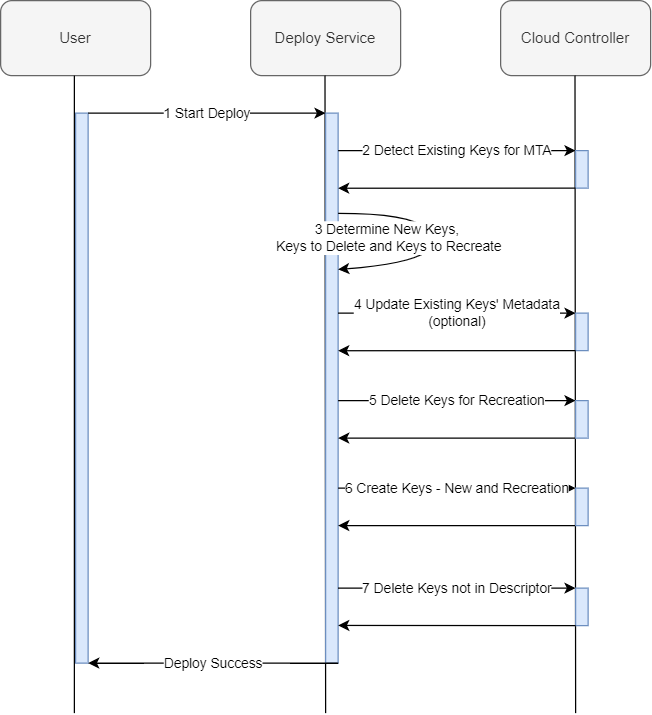

The diagram above was exported from draw.io. Its source (the exported page's mxGraphModel, read from the mxfile embedded in the PNG):
<mxGraphModel dx="1147" dy="611" grid="1" gridSize="10" guides="1" tooltips="1" connect="1" arrows="1" fold="1" page="1" pageScale="1" pageWidth="827" pageHeight="1169" math="0" shadow="0">
  <root>
    <mxCell id="0" />
    <mxCell id="1" parent="0" />
    <mxCell id="iRlZcECeUqcbSk51HDxE-1" value="User" style="rounded=1;whiteSpace=wrap;html=1;fillColor=#f5f5f5;strokeColor=#666666;fontColor=#333333;" parent="1" vertex="1">
      <mxGeometry x="20" y="30" width="120" height="60" as="geometry" />
    </mxCell>
    <mxCell id="iRlZcECeUqcbSk51HDxE-2" value="Deploy Service" style="rounded=1;whiteSpace=wrap;html=1;fillColor=#f5f5f5;strokeColor=#666666;fontColor=#333333;" parent="1" vertex="1">
      <mxGeometry x="220" y="30" width="120" height="60" as="geometry" />
    </mxCell>
    <mxCell id="iRlZcECeUqcbSk51HDxE-3" value="Cloud Controller" style="rounded=1;whiteSpace=wrap;html=1;fillColor=#f5f5f5;strokeColor=#666666;fontColor=#333333;" parent="1" vertex="1">
      <mxGeometry x="420" y="30" width="120" height="60" as="geometry" />
    </mxCell>
    <mxCell id="iRlZcECeUqcbSk51HDxE-4" value="" style="endArrow=none;html=1;" parent="1" edge="1">
      <mxGeometry width="50" height="50" relative="1" as="geometry">
        <mxPoint x="79" y="600" as="sourcePoint" />
        <mxPoint x="79" y="90" as="targetPoint" />
      </mxGeometry>
    </mxCell>
    <mxCell id="iRlZcECeUqcbSk51HDxE-5" value="" style="endArrow=none;html=1;" parent="1" edge="1">
      <mxGeometry width="50" height="50" relative="1" as="geometry">
        <mxPoint x="480" y="600" as="sourcePoint" />
        <mxPoint x="479.5" y="90" as="targetPoint" />
      </mxGeometry>
    </mxCell>
    <mxCell id="iRlZcECeUqcbSk51HDxE-6" value="" style="endArrow=none;html=1;" parent="1" edge="1">
      <mxGeometry width="50" height="50" relative="1" as="geometry">
        <mxPoint x="280" y="600" as="sourcePoint" />
        <mxPoint x="279.5" y="90" as="targetPoint" />
      </mxGeometry>
    </mxCell>
    <mxCell id="iRlZcECeUqcbSk51HDxE-9" value="" style="rounded=0;whiteSpace=wrap;html=1;fillColor=#dae8fc;strokeColor=#6c8ebf;" parent="1" vertex="1">
      <mxGeometry x="80" y="120" width="10" height="440" as="geometry" />
    </mxCell>
    <mxCell id="iRlZcECeUqcbSk51HDxE-12" value="" style="rounded=0;whiteSpace=wrap;html=1;fillColor=#dae8fc;strokeColor=#6c8ebf;" parent="1" vertex="1">
      <mxGeometry x="280" y="120" width="10" height="440" as="geometry" />
    </mxCell>
    <mxCell id="iRlZcECeUqcbSk51HDxE-15" value="5 Delete Keys for Recreation" style="endArrow=classic;html=1;" parent="1" edge="1">
      <mxGeometry width="50" height="50" relative="1" as="geometry">
        <mxPoint x="290" y="350" as="sourcePoint" />
        <mxPoint x="480" y="350" as="targetPoint" />
      </mxGeometry>
    </mxCell>
    <mxCell id="iRlZcECeUqcbSk51HDxE-16" value="7 Delete Keys not in Descriptor" style="endArrow=classic;html=1;" parent="1" edge="1">
      <mxGeometry width="50" height="50" relative="1" as="geometry">
        <mxPoint x="290" y="500" as="sourcePoint" />
        <mxPoint x="480" y="500" as="targetPoint" />
      </mxGeometry>
    </mxCell>
    <mxCell id="iRlZcECeUqcbSk51HDxE-24" value="" style="endArrow=classic;html=1;exitX=0;exitY=0.25;exitDx=0;exitDy=0;entryX=1;entryY=0.25;entryDx=0;entryDy=0;" parent="1" edge="1">
      <mxGeometry relative="1" as="geometry">
        <mxPoint x="480" y="380.0000000000002" as="sourcePoint" />
        <mxPoint x="290" y="379.9999999999998" as="targetPoint" />
      </mxGeometry>
    </mxCell>
    <mxCell id="iRlZcECeUqcbSk51HDxE-29" value="" style="endArrow=classic;html=1;exitX=0;exitY=1;exitDx=0;exitDy=0;entryX=1;entryY=1;entryDx=0;entryDy=0;" parent="1" target="iRlZcECeUqcbSk51HDxE-9" edge="1">
      <mxGeometry relative="1" as="geometry">
        <mxPoint x="290" y="559.9999999999993" as="sourcePoint" />
        <mxPoint x="100" y="560" as="targetPoint" />
        <Array as="points">
          <mxPoint x="190" y="560" />
        </Array>
      </mxGeometry>
    </mxCell>
    <mxCell id="iRlZcECeUqcbSk51HDxE-30" value="Deploy Success" style="edgeLabel;resizable=0;html=1;align=center;verticalAlign=middle;" parent="iRlZcECeUqcbSk51HDxE-29" connectable="0" vertex="1">
      <mxGeometry relative="1" as="geometry" />
    </mxCell>
    <mxCell id="iRlZcECeUqcbSk51HDxE-33" value="" style="rounded=0;whiteSpace=wrap;html=1;fillColor=#dae8fc;strokeColor=#6c8ebf;" parent="1" vertex="1">
      <mxGeometry x="480" y="350" width="10" height="30" as="geometry" />
    </mxCell>
    <mxCell id="iRlZcECeUqcbSk51HDxE-34" value="" style="rounded=0;whiteSpace=wrap;html=1;fillColor=#dae8fc;strokeColor=#6c8ebf;" parent="1" vertex="1">
      <mxGeometry x="480" y="500" width="10" height="30" as="geometry" />
    </mxCell>
    <mxCell id="iRlZcECeUqcbSk51HDxE-35" value="4 Update Existing Keys' Metadata&lt;br&gt;(optional)" style="endArrow=classic;html=1;" parent="1" edge="1">
      <mxGeometry width="50" height="50" relative="1" as="geometry">
        <mxPoint x="290" y="280" as="sourcePoint" />
        <mxPoint x="480" y="280" as="targetPoint" />
      </mxGeometry>
    </mxCell>
    <mxCell id="iRlZcECeUqcbSk51HDxE-36" value="" style="rounded=0;whiteSpace=wrap;html=1;fillColor=#dae8fc;strokeColor=#6c8ebf;" parent="1" vertex="1">
      <mxGeometry x="480" y="280" width="10" height="30" as="geometry" />
    </mxCell>
    <mxCell id="iRlZcECeUqcbSk51HDxE-40" value="" style="endArrow=classic;html=1;entryX=1;entryY=0.942;entryDx=0;entryDy=0;entryPerimeter=0;" parent="1" edge="1">
      <mxGeometry relative="1" as="geometry">
        <mxPoint x="480" y="530" as="sourcePoint" />
        <mxPoint x="290" y="529.8399999999999" as="targetPoint" />
      </mxGeometry>
    </mxCell>
    <mxCell id="iRlZcECeUqcbSk51HDxE-43" value="" style="endArrow=classic;html=1;entryX=1;entryY=0.896;entryDx=0;entryDy=0;entryPerimeter=0;" parent="1" edge="1">
      <mxGeometry relative="1" as="geometry">
        <mxPoint x="480" y="310" as="sourcePoint" />
        <mxPoint x="290" y="310.0799999999999" as="targetPoint" />
      </mxGeometry>
    </mxCell>
    <mxCell id="iRlZcECeUqcbSk51HDxE-45" value="" style="curved=1;endArrow=classic;html=1;exitX=0.9;exitY=0.19;exitDx=0;exitDy=0;exitPerimeter=0;" parent="1" edge="1">
      <mxGeometry width="50" height="50" relative="1" as="geometry">
        <mxPoint x="290" y="200.20000000000005" as="sourcePoint" />
        <mxPoint x="290" y="245" as="targetPoint" />
        <Array as="points">
          <mxPoint x="361" y="200" />
          <mxPoint x="371" y="239" />
        </Array>
      </mxGeometry>
    </mxCell>
    <mxCell id="iRlZcECeUqcbSk51HDxE-46" value="3 Determine New Keys,&lt;br&gt;&amp;nbsp;Keys to Delete and Keys to Recreate" style="edgeLabel;html=1;align=center;verticalAlign=middle;resizable=0;points=[];" parent="iRlZcECeUqcbSk51HDxE-45" vertex="1" connectable="0">
      <mxGeometry x="0.3866" y="-4" relative="1" as="geometry">
        <mxPoint x="-20.019999999999996" y="-17.54" as="offset" />
      </mxGeometry>
    </mxCell>
    <mxCell id="iRlZcECeUqcbSk51HDxE-50" value="2 Detect Existing Keys for MTA" style="endArrow=classic;html=1;" parent="1" edge="1">
      <mxGeometry width="50" height="50" relative="1" as="geometry">
        <mxPoint x="290" y="149.9999999999999" as="sourcePoint" />
        <mxPoint x="480" y="149.9999999999999" as="targetPoint" />
      </mxGeometry>
    </mxCell>
    <mxCell id="iRlZcECeUqcbSk51HDxE-51" value="" style="rounded=0;whiteSpace=wrap;html=1;fillColor=#dae8fc;strokeColor=#6c8ebf;" parent="1" vertex="1">
      <mxGeometry x="480" y="150" width="10" height="30" as="geometry" />
    </mxCell>
    <mxCell id="iRlZcECeUqcbSk51HDxE-52" value="" style="endArrow=classic;html=1;entryX=1;entryY=0.896;entryDx=0;entryDy=0;entryPerimeter=0;" parent="1" edge="1">
      <mxGeometry relative="1" as="geometry">
        <mxPoint x="480" y="179.9999999999999" as="sourcePoint" />
        <mxPoint x="290" y="180.07999999999993" as="targetPoint" />
      </mxGeometry>
    </mxCell>
    <mxCell id="iRlZcECeUqcbSk51HDxE-11" value="1 Start Deploy" style="endArrow=classic;html=1;entryX=0;entryY=0;entryDx=0;entryDy=0;align=center;exitX=1;exitY=0;exitDx=0;exitDy=0;" parent="1" source="iRlZcECeUqcbSk51HDxE-9" target="iRlZcECeUqcbSk51HDxE-12" edge="1">
      <mxGeometry width="50" height="50" relative="1" as="geometry">
        <mxPoint x="130" y="190" as="sourcePoint" />
        <mxPoint x="360" y="120" as="targetPoint" />
      </mxGeometry>
    </mxCell>
    <mxCell id="VB76BbrjYgyU1OH5YBxF-9" value="6 Create Keys - New and Recreation" style="endArrow=classic;html=1;" edge="1" parent="1">
      <mxGeometry width="50" height="50" relative="1" as="geometry">
        <mxPoint x="290" y="420" as="sourcePoint" />
        <mxPoint x="480" y="420" as="targetPoint" />
      </mxGeometry>
    </mxCell>
    <mxCell id="VB76BbrjYgyU1OH5YBxF-10" value="" style="endArrow=classic;html=1;exitX=0;exitY=0.25;exitDx=0;exitDy=0;entryX=1;entryY=0.25;entryDx=0;entryDy=0;" edge="1" parent="1">
      <mxGeometry relative="1" as="geometry">
        <mxPoint x="480" y="450.0000000000002" as="sourcePoint" />
        <mxPoint x="290" y="449.9999999999998" as="targetPoint" />
      </mxGeometry>
    </mxCell>
    <mxCell id="VB76BbrjYgyU1OH5YBxF-11" value="" style="rounded=0;whiteSpace=wrap;html=1;fillColor=#dae8fc;strokeColor=#6c8ebf;" vertex="1" parent="1">
      <mxGeometry x="480" y="420" width="10" height="30" as="geometry" />
    </mxCell>
  </root>
</mxGraphModel>